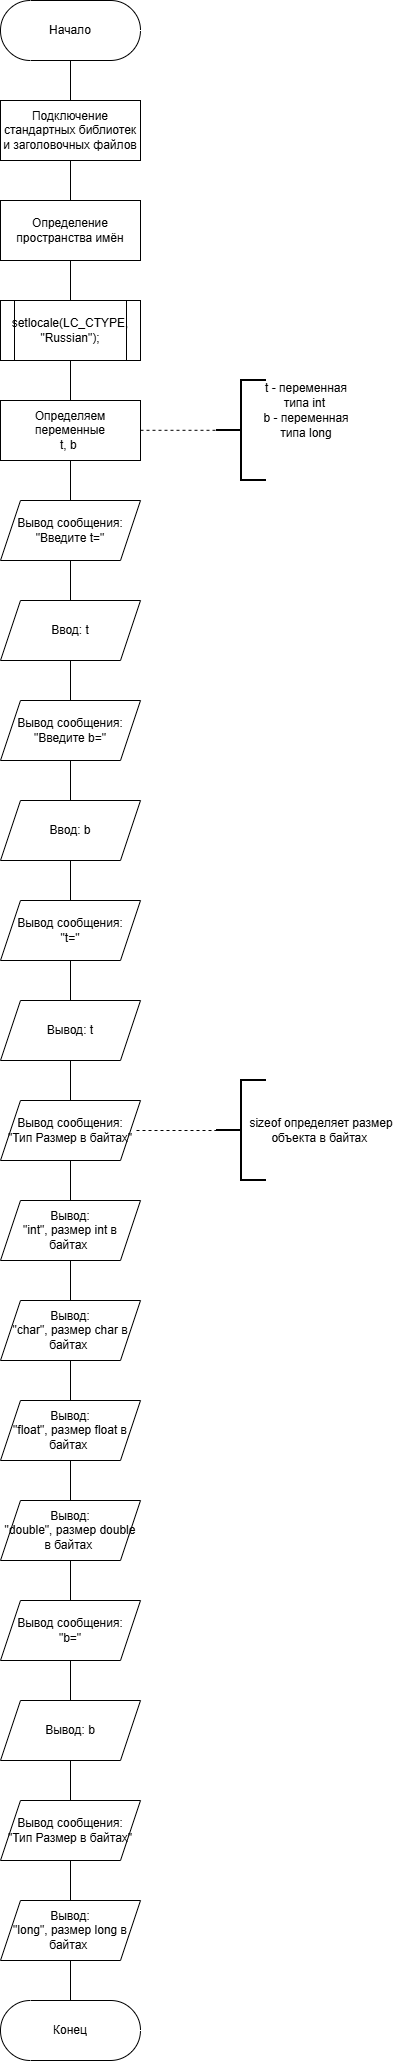

The diagram above was exported from draw.io. Its source (the exported page's mxGraphModel, read from the mxfile embedded in the PNG):
<mxGraphModel dx="1053" dy="823" grid="1" gridSize="10" guides="1" tooltips="1" connect="1" arrows="1" fold="1" page="1" pageScale="1" pageWidth="827" pageHeight="1169" math="0" shadow="0">
  <root>
    <mxCell id="0" />
    <mxCell id="1" parent="0" />
    <mxCell id="VYwljTw27PyuOp7DnMdZ-43" value="" style="edgeStyle=orthogonalEdgeStyle;rounded=0;orthogonalLoop=1;jettySize=auto;html=1;endArrow=none;endFill=0;" parent="1" source="VYwljTw27PyuOp7DnMdZ-1" target="VYwljTw27PyuOp7DnMdZ-2" edge="1">
      <mxGeometry relative="1" as="geometry" />
    </mxCell>
    <mxCell id="VYwljTw27PyuOp7DnMdZ-1" value="Начало" style="html=1;dashed=0;whiteSpace=wrap;shape=mxgraph.dfd.start" parent="1" vertex="1">
      <mxGeometry x="274" y="80" width="140" height="60" as="geometry" />
    </mxCell>
    <mxCell id="VYwljTw27PyuOp7DnMdZ-42" value="" style="edgeStyle=orthogonalEdgeStyle;rounded=0;orthogonalLoop=1;jettySize=auto;html=1;endArrow=none;endFill=0;" parent="1" source="VYwljTw27PyuOp7DnMdZ-2" target="VYwljTw27PyuOp7DnMdZ-3" edge="1">
      <mxGeometry relative="1" as="geometry" />
    </mxCell>
    <mxCell id="VYwljTw27PyuOp7DnMdZ-2" value="Подключение стандартных библиотек и заголовочных файлов" style="whiteSpace=wrap;html=1;" parent="1" vertex="1">
      <mxGeometry x="274" y="180" width="140" height="60" as="geometry" />
    </mxCell>
    <mxCell id="VYwljTw27PyuOp7DnMdZ-41" value="" style="edgeStyle=orthogonalEdgeStyle;rounded=0;orthogonalLoop=1;jettySize=auto;html=1;endArrow=none;endFill=0;" parent="1" source="VYwljTw27PyuOp7DnMdZ-3" target="VYwljTw27PyuOp7DnMdZ-4" edge="1">
      <mxGeometry relative="1" as="geometry" />
    </mxCell>
    <mxCell id="VYwljTw27PyuOp7DnMdZ-3" value="Определение пространства имён" style="whiteSpace=wrap;html=1;" parent="1" vertex="1">
      <mxGeometry x="274" y="280" width="140" height="60" as="geometry" />
    </mxCell>
    <mxCell id="VYwljTw27PyuOp7DnMdZ-40" value="" style="edgeStyle=orthogonalEdgeStyle;rounded=0;orthogonalLoop=1;jettySize=auto;html=1;endArrow=none;endFill=0;" parent="1" source="VYwljTw27PyuOp7DnMdZ-4" target="VYwljTw27PyuOp7DnMdZ-5" edge="1">
      <mxGeometry relative="1" as="geometry" />
    </mxCell>
    <mxCell id="VYwljTw27PyuOp7DnMdZ-4" value="&lt;div&gt;&lt;span style=&quot;background-color: transparent; color: light-dark(rgb(0, 0, 0), rgb(255, 255, 255));&quot;&gt;setlocale(LC_CTYPE, &quot;Russian&quot;);&lt;/span&gt;&lt;/div&gt;" style="shape=process;whiteSpace=wrap;html=1;backgroundOutline=1;fontSize=12;" parent="1" vertex="1">
      <mxGeometry x="274" y="380" width="140" height="60" as="geometry" />
    </mxCell>
    <mxCell id="VYwljTw27PyuOp7DnMdZ-39" value="" style="edgeStyle=orthogonalEdgeStyle;rounded=0;orthogonalLoop=1;jettySize=auto;html=1;endArrow=none;endFill=0;" parent="1" source="VYwljTw27PyuOp7DnMdZ-5" target="VYwljTw27PyuOp7DnMdZ-10" edge="1">
      <mxGeometry relative="1" as="geometry" />
    </mxCell>
    <mxCell id="VYwljTw27PyuOp7DnMdZ-5" value="Определяем переменные&lt;div&gt;t, b&amp;nbsp;&lt;/div&gt;" style="whiteSpace=wrap;html=1;rounded=0;" parent="1" vertex="1">
      <mxGeometry x="274" y="480" width="140" height="60" as="geometry" />
    </mxCell>
    <mxCell id="VYwljTw27PyuOp7DnMdZ-6" value="" style="edgeStyle=orthogonalEdgeStyle;orthogonalLoop=1;jettySize=auto;html=1;shape=filledEdge;dashed=1;endArrow=none;endFill=0;rounded=0;" parent="1" edge="1">
      <mxGeometry relative="1" as="geometry">
        <mxPoint x="414" y="509.8" as="sourcePoint" />
        <mxPoint x="494" y="509.8" as="targetPoint" />
      </mxGeometry>
    </mxCell>
    <mxCell id="VYwljTw27PyuOp7DnMdZ-7" value="" style="strokeWidth=2;html=1;shape=mxgraph.flowchart.annotation_2;align=left;labelPosition=right;pointerEvents=1;" parent="1" vertex="1">
      <mxGeometry x="490" y="460" width="50" height="100" as="geometry" />
    </mxCell>
    <mxCell id="VYwljTw27PyuOp7DnMdZ-8" value="t - переменная типа int&amp;nbsp;" style="text;html=1;whiteSpace=wrap;strokeColor=none;fillColor=none;align=center;verticalAlign=middle;rounded=0;" parent="1" vertex="1">
      <mxGeometry x="530" y="460" width="100" height="30" as="geometry" />
    </mxCell>
    <mxCell id="VYwljTw27PyuOp7DnMdZ-9" value="b - переменная типа long" style="text;html=1;whiteSpace=wrap;strokeColor=none;fillColor=none;align=center;verticalAlign=middle;rounded=0;" parent="1" vertex="1">
      <mxGeometry x="535" y="490" width="90" height="30" as="geometry" />
    </mxCell>
    <mxCell id="VYwljTw27PyuOp7DnMdZ-38" value="" style="edgeStyle=orthogonalEdgeStyle;rounded=0;orthogonalLoop=1;jettySize=auto;html=1;endArrow=none;endFill=0;" parent="1" source="VYwljTw27PyuOp7DnMdZ-10" target="VYwljTw27PyuOp7DnMdZ-11" edge="1">
      <mxGeometry relative="1" as="geometry" />
    </mxCell>
    <mxCell id="VYwljTw27PyuOp7DnMdZ-10" value="Вывод сообщения:&lt;div&gt;&quot;Введите t=&quot;&lt;/div&gt;" style="shape=parallelogram;perimeter=parallelogramPerimeter;whiteSpace=wrap;html=1;fixedSize=1;rounded=0;" parent="1" vertex="1">
      <mxGeometry x="274" y="580" width="140" height="60" as="geometry" />
    </mxCell>
    <mxCell id="VYwljTw27PyuOp7DnMdZ-37" value="" style="edgeStyle=orthogonalEdgeStyle;rounded=0;orthogonalLoop=1;jettySize=auto;html=1;endArrow=none;endFill=0;" parent="1" source="VYwljTw27PyuOp7DnMdZ-11" target="VYwljTw27PyuOp7DnMdZ-12" edge="1">
      <mxGeometry relative="1" as="geometry" />
    </mxCell>
    <mxCell id="VYwljTw27PyuOp7DnMdZ-11" value="Ввод: t" style="shape=parallelogram;perimeter=parallelogramPerimeter;whiteSpace=wrap;html=1;fixedSize=1;rounded=0;" parent="1" vertex="1">
      <mxGeometry x="274" y="680" width="140" height="60" as="geometry" />
    </mxCell>
    <mxCell id="VYwljTw27PyuOp7DnMdZ-36" value="" style="edgeStyle=orthogonalEdgeStyle;rounded=0;orthogonalLoop=1;jettySize=auto;html=1;endArrow=none;endFill=0;" parent="1" source="VYwljTw27PyuOp7DnMdZ-12" target="VYwljTw27PyuOp7DnMdZ-13" edge="1">
      <mxGeometry relative="1" as="geometry" />
    </mxCell>
    <mxCell id="VYwljTw27PyuOp7DnMdZ-12" value="Вывод сообщения:&lt;div&gt;&quot;Введите b=&quot;&lt;/div&gt;" style="shape=parallelogram;perimeter=parallelogramPerimeter;whiteSpace=wrap;html=1;fixedSize=1;rounded=0;" parent="1" vertex="1">
      <mxGeometry x="274" y="780" width="140" height="60" as="geometry" />
    </mxCell>
    <mxCell id="VYwljTw27PyuOp7DnMdZ-35" value="" style="edgeStyle=orthogonalEdgeStyle;rounded=0;orthogonalLoop=1;jettySize=auto;html=1;endArrow=none;endFill=0;" parent="1" source="VYwljTw27PyuOp7DnMdZ-13" target="VYwljTw27PyuOp7DnMdZ-14" edge="1">
      <mxGeometry relative="1" as="geometry" />
    </mxCell>
    <mxCell id="VYwljTw27PyuOp7DnMdZ-13" value="Ввод: b" style="shape=parallelogram;perimeter=parallelogramPerimeter;whiteSpace=wrap;html=1;fixedSize=1;rounded=0;" parent="1" vertex="1">
      <mxGeometry x="274" y="880" width="140" height="60" as="geometry" />
    </mxCell>
    <mxCell id="VYwljTw27PyuOp7DnMdZ-34" value="" style="edgeStyle=orthogonalEdgeStyle;rounded=0;orthogonalLoop=1;jettySize=auto;html=1;endArrow=none;endFill=0;" parent="1" source="VYwljTw27PyuOp7DnMdZ-14" target="VYwljTw27PyuOp7DnMdZ-15" edge="1">
      <mxGeometry relative="1" as="geometry" />
    </mxCell>
    <mxCell id="VYwljTw27PyuOp7DnMdZ-14" value="Вывод сообщения:&lt;div&gt;&quot;t=&quot;&lt;/div&gt;" style="shape=parallelogram;perimeter=parallelogramPerimeter;whiteSpace=wrap;html=1;fixedSize=1;rounded=0;" parent="1" vertex="1">
      <mxGeometry x="274" y="980" width="140" height="60" as="geometry" />
    </mxCell>
    <mxCell id="VYwljTw27PyuOp7DnMdZ-33" value="" style="edgeStyle=orthogonalEdgeStyle;rounded=0;orthogonalLoop=1;jettySize=auto;html=1;endArrow=none;endFill=0;" parent="1" source="VYwljTw27PyuOp7DnMdZ-15" target="VYwljTw27PyuOp7DnMdZ-16" edge="1">
      <mxGeometry relative="1" as="geometry" />
    </mxCell>
    <mxCell id="VYwljTw27PyuOp7DnMdZ-15" value="Вывод: t" style="shape=parallelogram;perimeter=parallelogramPerimeter;whiteSpace=wrap;html=1;fixedSize=1;rounded=0;" parent="1" vertex="1">
      <mxGeometry x="274" y="1080" width="140" height="60" as="geometry" />
    </mxCell>
    <mxCell id="VYwljTw27PyuOp7DnMdZ-32" value="" style="edgeStyle=orthogonalEdgeStyle;rounded=0;orthogonalLoop=1;jettySize=auto;html=1;endArrow=none;endFill=0;" parent="1" source="VYwljTw27PyuOp7DnMdZ-16" target="VYwljTw27PyuOp7DnMdZ-17" edge="1">
      <mxGeometry relative="1" as="geometry" />
    </mxCell>
    <mxCell id="VYwljTw27PyuOp7DnMdZ-16" value="Вывод сообщения:&lt;div&gt;&quot;Тип Размер в байтах&quot;&lt;/div&gt;" style="shape=parallelogram;perimeter=parallelogramPerimeter;whiteSpace=wrap;html=1;fixedSize=1;rounded=0;" parent="1" vertex="1">
      <mxGeometry x="274" y="1180" width="140" height="60" as="geometry" />
    </mxCell>
    <mxCell id="VYwljTw27PyuOp7DnMdZ-31" value="" style="edgeStyle=orthogonalEdgeStyle;rounded=0;orthogonalLoop=1;jettySize=auto;html=1;endArrow=none;endFill=0;" parent="1" source="VYwljTw27PyuOp7DnMdZ-17" target="VYwljTw27PyuOp7DnMdZ-18" edge="1">
      <mxGeometry relative="1" as="geometry" />
    </mxCell>
    <mxCell id="VYwljTw27PyuOp7DnMdZ-17" value="Вывод:&lt;div&gt;&quot;int&quot;, размер int в байтах&amp;nbsp;&lt;/div&gt;" style="shape=parallelogram;perimeter=parallelogramPerimeter;whiteSpace=wrap;html=1;fixedSize=1;rounded=0;" parent="1" vertex="1">
      <mxGeometry x="274" y="1280" width="140" height="60" as="geometry" />
    </mxCell>
    <mxCell id="VYwljTw27PyuOp7DnMdZ-30" value="" style="edgeStyle=orthogonalEdgeStyle;rounded=0;orthogonalLoop=1;jettySize=auto;html=1;endArrow=none;endFill=0;" parent="1" source="VYwljTw27PyuOp7DnMdZ-18" target="VYwljTw27PyuOp7DnMdZ-19" edge="1">
      <mxGeometry relative="1" as="geometry" />
    </mxCell>
    <mxCell id="VYwljTw27PyuOp7DnMdZ-18" value="Вывод:&lt;div&gt;&quot;char&quot;, размер char в байтах&amp;nbsp;&lt;/div&gt;" style="shape=parallelogram;perimeter=parallelogramPerimeter;whiteSpace=wrap;html=1;fixedSize=1;rounded=0;" parent="1" vertex="1">
      <mxGeometry x="274" y="1380" width="140" height="60" as="geometry" />
    </mxCell>
    <mxCell id="VYwljTw27PyuOp7DnMdZ-29" value="" style="edgeStyle=orthogonalEdgeStyle;rounded=0;orthogonalLoop=1;jettySize=auto;html=1;endArrow=none;endFill=0;" parent="1" source="VYwljTw27PyuOp7DnMdZ-19" target="VYwljTw27PyuOp7DnMdZ-20" edge="1">
      <mxGeometry relative="1" as="geometry" />
    </mxCell>
    <mxCell id="VYwljTw27PyuOp7DnMdZ-19" value="Вывод:&lt;div&gt;&quot;float&quot;, размер float в байтах&amp;nbsp;&lt;/div&gt;" style="shape=parallelogram;perimeter=parallelogramPerimeter;whiteSpace=wrap;html=1;fixedSize=1;rounded=0;" parent="1" vertex="1">
      <mxGeometry x="274" y="1480" width="140" height="60" as="geometry" />
    </mxCell>
    <mxCell id="VYwljTw27PyuOp7DnMdZ-28" value="" style="edgeStyle=orthogonalEdgeStyle;rounded=0;orthogonalLoop=1;jettySize=auto;html=1;endArrow=none;endFill=0;" parent="1" source="VYwljTw27PyuOp7DnMdZ-20" target="VYwljTw27PyuOp7DnMdZ-21" edge="1">
      <mxGeometry relative="1" as="geometry" />
    </mxCell>
    <mxCell id="VYwljTw27PyuOp7DnMdZ-20" value="Вывод:&lt;div&gt;&quot;double&quot;, размер double в байтах&amp;nbsp;&lt;/div&gt;" style="shape=parallelogram;perimeter=parallelogramPerimeter;whiteSpace=wrap;html=1;fixedSize=1;rounded=0;" parent="1" vertex="1">
      <mxGeometry x="274" y="1580" width="140" height="60" as="geometry" />
    </mxCell>
    <mxCell id="VYwljTw27PyuOp7DnMdZ-27" value="" style="edgeStyle=orthogonalEdgeStyle;rounded=0;orthogonalLoop=1;jettySize=auto;html=1;endArrow=none;endFill=0;" parent="1" source="VYwljTw27PyuOp7DnMdZ-21" target="VYwljTw27PyuOp7DnMdZ-22" edge="1">
      <mxGeometry relative="1" as="geometry" />
    </mxCell>
    <mxCell id="VYwljTw27PyuOp7DnMdZ-21" value="Вывод сообщения:&lt;div&gt;&quot;b=&quot;&lt;/div&gt;" style="shape=parallelogram;perimeter=parallelogramPerimeter;whiteSpace=wrap;html=1;fixedSize=1;rounded=0;" parent="1" vertex="1">
      <mxGeometry x="274" y="1680" width="140" height="60" as="geometry" />
    </mxCell>
    <mxCell id="VYwljTw27PyuOp7DnMdZ-26" value="" style="edgeStyle=orthogonalEdgeStyle;rounded=0;orthogonalLoop=1;jettySize=auto;html=1;endArrow=none;endFill=0;" parent="1" source="VYwljTw27PyuOp7DnMdZ-22" target="VYwljTw27PyuOp7DnMdZ-23" edge="1">
      <mxGeometry relative="1" as="geometry" />
    </mxCell>
    <mxCell id="VYwljTw27PyuOp7DnMdZ-22" value="Вывод: b" style="shape=parallelogram;perimeter=parallelogramPerimeter;whiteSpace=wrap;html=1;fixedSize=1;rounded=0;" parent="1" vertex="1">
      <mxGeometry x="274" y="1780" width="140" height="60" as="geometry" />
    </mxCell>
    <mxCell id="VYwljTw27PyuOp7DnMdZ-25" value="" style="edgeStyle=orthogonalEdgeStyle;rounded=0;orthogonalLoop=1;jettySize=auto;html=1;endArrow=none;endFill=0;" parent="1" source="VYwljTw27PyuOp7DnMdZ-23" target="VYwljTw27PyuOp7DnMdZ-24" edge="1">
      <mxGeometry relative="1" as="geometry" />
    </mxCell>
    <mxCell id="VYwljTw27PyuOp7DnMdZ-23" value="Вывод сообщения:&lt;div&gt;&quot;Тип Размер в байтах&quot;&lt;/div&gt;" style="shape=parallelogram;perimeter=parallelogramPerimeter;whiteSpace=wrap;html=1;fixedSize=1;rounded=0;" parent="1" vertex="1">
      <mxGeometry x="274" y="1880" width="140" height="60" as="geometry" />
    </mxCell>
    <mxCell id="VYwljTw27PyuOp7DnMdZ-45" value="" style="edgeStyle=orthogonalEdgeStyle;rounded=0;orthogonalLoop=1;jettySize=auto;html=1;endArrow=none;endFill=0;" parent="1" source="VYwljTw27PyuOp7DnMdZ-24" target="VYwljTw27PyuOp7DnMdZ-44" edge="1">
      <mxGeometry relative="1" as="geometry" />
    </mxCell>
    <mxCell id="VYwljTw27PyuOp7DnMdZ-24" value="Вывод:&lt;div&gt;&quot;long&quot;, размер long в байтах&amp;nbsp;&lt;/div&gt;" style="shape=parallelogram;perimeter=parallelogramPerimeter;whiteSpace=wrap;html=1;fixedSize=1;rounded=0;" parent="1" vertex="1">
      <mxGeometry x="274" y="1980" width="140" height="60" as="geometry" />
    </mxCell>
    <mxCell id="VYwljTw27PyuOp7DnMdZ-44" value="Конец" style="html=1;dashed=0;whiteSpace=wrap;shape=mxgraph.dfd.start" parent="1" vertex="1">
      <mxGeometry x="274" y="2080" width="140" height="60" as="geometry" />
    </mxCell>
    <mxCell id="VYwljTw27PyuOp7DnMdZ-47" value="" style="edgeStyle=orthogonalEdgeStyle;orthogonalLoop=1;jettySize=auto;html=1;shape=filledEdge;dashed=1;endArrow=none;endFill=0;rounded=0;" parent="1" target="VYwljTw27PyuOp7DnMdZ-48" edge="1">
      <mxGeometry relative="1" as="geometry">
        <mxPoint x="410" y="1210" as="sourcePoint" />
      </mxGeometry>
    </mxCell>
    <mxCell id="VYwljTw27PyuOp7DnMdZ-48" value="" style="strokeWidth=2;html=1;shape=mxgraph.flowchart.annotation_2;align=left;labelPosition=right;pointerEvents=1;" parent="1" vertex="1">
      <mxGeometry x="490" y="1160" width="50" height="100" as="geometry" />
    </mxCell>
    <mxCell id="VYwljTw27PyuOp7DnMdZ-49" value="sizeof определяет размер объекта в байтах&amp;nbsp;" style="text;html=1;whiteSpace=wrap;strokeColor=none;fillColor=none;align=center;verticalAlign=middle;rounded=0;" parent="1" vertex="1">
      <mxGeometry x="520" y="1195" width="150" height="30" as="geometry" />
    </mxCell>
  </root>
</mxGraphModel>